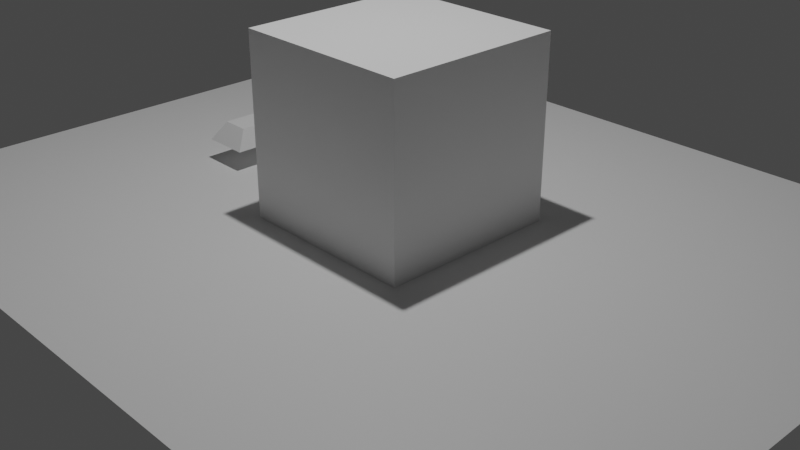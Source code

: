 # Source: goldRefract.blend  (saved by Blender 2.80.75; exported with 4.5.12 LTS)
import bpy
from mathutils import Matrix  # noqa: F401  (used for matrix-valued properties, if any)

bpy.ops.wm.read_factory_settings(use_empty=True)
scene = bpy.context.scene
scene.name = 'Scene'

# ---- collections
col_collection = bpy.data.collections.new('Collection'); scene.collection.children.link(col_collection)

# ---- materials (node trees are filled in below, after node groups)
mat_material = bpy.data.materials.new('Material')
mat_material_001 = bpy.data.materials.new('Material.001')
mat_material_002 = bpy.data.materials.new('Material.002')

# ---- material node trees
mat_material.use_nodes = True; mat_material.node_tree.nodes.clear()
_N = mat_material.node_tree.nodes; _L = mat_material.node_tree.links
n0 = _N.new('ShaderNodeOutputMaterial'); n0.name = 'Material Output'; n0.location = (300, 300)
n1 = _N.new('ShaderNodeBsdfPrincipled'); n1.name = 'Principled BSDF'; n1.location = (10, 300)
n1.distribution = 'GGX'
n1.subsurface_method = 'BURLEY'
n1.inputs[3].default_value = 1.45
n1.inputs[27].default_value = (0.0, 0.0, 0.0, 1.0)
n1.inputs[28].default_value = 1.0
_L.new(n1.outputs[0], n0.inputs[0])
n0.is_active_output = True
mat_material_001.use_nodes = True; mat_material_001.node_tree.nodes.clear()
_N = mat_material_001.node_tree.nodes; _L = mat_material_001.node_tree.links
n0 = _N.new('ShaderNodeOutputMaterial'); n0.name = 'Material Output'; n0.location = (300, 300)
n1 = _N.new('ShaderNodeBsdfPrincipled'); n1.name = 'Principled BSDF'; n1.location = (10, 300)
n1.distribution = 'GGX'
n1.subsurface_method = 'BURLEY'
n1.inputs[3].default_value = 1.45
n1.inputs[27].default_value = (0.0, 0.0, 0.0, 1.0)
n1.inputs[28].default_value = 1.0
_L.new(n1.outputs[0], n0.inputs[0])
n0.is_active_output = True
mat_material_002.use_nodes = True; mat_material_002.node_tree.nodes.clear()
_N = mat_material_002.node_tree.nodes; _L = mat_material_002.node_tree.links
n0 = _N.new('ShaderNodeOutputMaterial'); n0.name = 'Material Output'; n0.location = (300, 300)
n1 = _N.new('ShaderNodeBsdfPrincipled'); n1.name = 'Principled BSDF'; n1.location = (10, 300)
n1.distribution = 'GGX'
n1.subsurface_method = 'BURLEY'
n1.inputs[3].default_value = 1.45
n1.inputs[27].default_value = (0.0, 0.0, 0.0, 1.0)
n1.inputs[28].default_value = 1.0
_L.new(n1.outputs[0], n0.inputs[0])
n0.is_active_output = True

# ---- world
world_world = bpy.data.worlds.new('World'); scene.world = world_world
world_world.use_nodes = True; world_world.node_tree.nodes.clear()
_N = world_world.node_tree.nodes; _L = world_world.node_tree.links
n0 = _N.new('ShaderNodeOutputWorld'); n0.name = 'World Output'; n0.location = (300, 300)
n1 = _N.new('ShaderNodeBackground'); n1.name = 'Background'; n1.location = (10, 300)
n1.inputs[0].default_value = (0.05088, 0.05088, 0.05088, 1.0)
_L.new(n1.outputs[0], n0.inputs[0])
n0.is_active_output = True
world_world.color = (0.05088, 0.05088, 0.05088)
world_world.use_sun_shadow = False
world_world.sun_shadow_jitter_overblur = 0.0

# ---- cameras
cam_camera = bpy.data.cameras.new('Camera')
cam_camera.clip_end = 100.0
cam_camera.ortho_scale = 7.314

# ---- lights
light_light = bpy.data.lights.new('Light', 'POINT')
light_light.transmission_factor = 0.0
light_light.energy = 1000.0
light_light.shadow_soft_size = 0.1
light_light.shadow_maximum_resolution = 0.006
light_light.use_absolute_resolution = True

# ---- meshes
me_cube = bpy.data.meshes.new('Cube')
me_cube.from_pydata([(1.0, 1.0, 1.0), (1.0, 1.0, -1.0), (1.0, -1.0, 1.0), (1.0, -1.0, -1.0), (-1.0, 1.0, 1.0), (-1.0, 1.0, -1.0), (-1.0, -1.0, 1.0), (-1.0, -1.0, -1.0)], [], [(0, 4, 6, 2), (3, 2, 6, 7), (7, 6, 4, 5), (5, 1, 3, 7), (1, 0, 2, 3), (5, 4, 0, 1)])
_uv = me_cube.uv_layers.new(name='UVMap')
_uv.uv.foreach_set('vector', [0.375, 0.0, 0.625, 0.0, 0.625, 0.25, 0.375, 0.25, 0.375, 0.25, 0.625, 0.25, 0.625, 0.5, 0.375, 0.5, 0.375, 0.5, 0.625, 0.5, 0.625, 0.75, 0.375, 0.75, 0.375, 0.75, 0.625, 0.75, 0.625, 1.0, 0.375, 1.0, 0.125, 0.5, 0.375, 0.5, 0.375, 0.75, 0.125, 0.75, 0.625, 0.5, 0.875, 0.5, 0.875, 0.75, 0.625, 0.75])
me_cube.materials.append(mat_material)
me_cube.use_remesh_preserve_volume = False
me_cube.use_remesh_preserve_attributes = False
me_cube.use_mirror_vertex_groups = False
me_cube.update()
me_cube_001 = bpy.data.meshes.new('Cube.001')
me_cube_001.from_pydata([(0.2687, 0.4869, -0.6446), (0.4668, 0.7098, -1.0), (0.2687, -0.4869, -0.6446), (0.4668, -0.7098, -1.0), (-0.2687, 0.4869, -0.6446), (-0.4668, 0.7098, -1.0), (-0.2687, -0.4869, -0.6446), (-0.4668, -0.7098, -1.0)], [], [(0, 4, 6, 2), (3, 2, 6, 7), (7, 6, 4, 5), (5, 1, 3, 7), (1, 0, 2, 3), (5, 4, 0, 1)])
_uv = me_cube_001.uv_layers.new(name='UVMap')
_uv.uv.foreach_set('vector', [0.375, 0.0, 0.625, 0.0, 0.625, 0.25, 0.375, 0.25, 0.375, 0.25, 0.625, 0.25, 0.625, 0.5, 0.375, 0.5, 0.375, 0.5, 0.625, 0.5, 0.625, 0.75, 0.375, 0.75, 0.375, 0.75, 0.625, 0.75, 0.625, 1.0, 0.375, 1.0, 0.125, 0.5, 0.375, 0.5, 0.375, 0.75, 0.125, 0.75, 0.625, 0.5, 0.875, 0.5, 0.875, 0.75, 0.625, 0.75])
me_cube_001.materials.append(mat_material_001)
me_cube_001.use_remesh_preserve_volume = False
me_cube_001.use_remesh_preserve_attributes = False
me_cube_001.use_mirror_vertex_groups = False
me_cube_001.update()
me_plane = bpy.data.meshes.new('Plane')
me_plane.from_pydata([(-1.0, -1.0, 0.0), (1.0, -1.0, 0.0), (-1.0, 1.0, 0.0), (1.0, 1.0, 0.0)], [], [(0, 1, 3, 2)])
_uv = me_plane.uv_layers.new(name='UVMap')
_uv.uv.foreach_set('vector', [0.0, 0.0, 1.0, 0.0, 1.0, 1.0, 0.0, 1.0])
me_plane.materials.append(mat_material_002)
me_plane.use_remesh_preserve_volume = False
me_plane.use_remesh_preserve_attributes = False
me_plane.use_mirror_vertex_groups = False
me_plane.update()

# ---- objects
ob_cube = bpy.data.objects.new('Cube', me_cube)
ob_light = bpy.data.objects.new('Light', light_light)
ob_camera = bpy.data.objects.new('Camera', cam_camera)
ob_cube_001 = bpy.data.objects.new('Cube.001', me_cube_001)
ob_plane = bpy.data.objects.new('Plane', me_plane)

# ---- transforms, parenting, visibility, modifiers, constraints
ob_cube.location = (0.0, 0.0, 0.9715)
ob_cube.lock_rotations_4d = False
ob_cube.empty_display_type = 'ARROWS'
ob_cube.lineart.crease_threshold = 0.0
ob_light.location = (-0.0464, -0.3318, 7.866)
ob_light.rotation_euler = (0.6503, 0.05522, 1.866)
ob_light.lock_rotations_4d = False
ob_light.empty_display_type = 'ARROWS'
ob_light.color = (0.0, 0.0, 0.0, 0.0)
ob_light.lineart.crease_threshold = 0.0
ob_camera.location = (7.359, -6.926, 4.958)
ob_camera.rotation_euler = (1.109, 0.0, 0.8149)
ob_camera.lock_rotations_4d = False
ob_camera.empty_display_type = 'ARROWS'
ob_camera.color = (0.0, 0.0, 0.0, 0.0)
ob_camera.display_type = 'WIRE'
ob_camera.lineart.crease_threshold = 0.0
ob_cube_001.location = (-2.313, 0.0, 0.8163)
ob_cube_001.scale = (0.5778, 0.6746, 0.5778)
ob_cube_001.lock_rotations_4d = False
ob_cube_001.empty_display_type = 'ARROWS'
ob_cube_001.lineart.crease_threshold = 0.0
ob_plane.location = (0.0, 0.0, 0.0)
ob_plane.scale = (4.524, 3.742, 1.0)
ob_plane.lineart.crease_threshold = 0.0

# ---- collection membership
col_collection.objects.link(ob_cube)
col_collection.objects.link(ob_light)
col_collection.objects.link(ob_camera)
col_collection.objects.link(ob_cube_001)
col_collection.objects.link(ob_plane)

# ---- scene / render settings (as saved in the file)
scene.camera = ob_camera
scene.frame_start = 1; scene.frame_end = 250; scene.frame_set(1)
scene.render.engine = 'CYCLES'
scene.cycles.use_denoising = False
scene.cycles.samples = 128
scene.cycles.sampling_pattern = 'TABULATED_SOBOL'
scene.cycles.use_adaptive_sampling = False
scene.cycles.use_light_tree = False
scene.view_settings.view_transform = 'Filmic'
bpy.context.view_layer.update()
